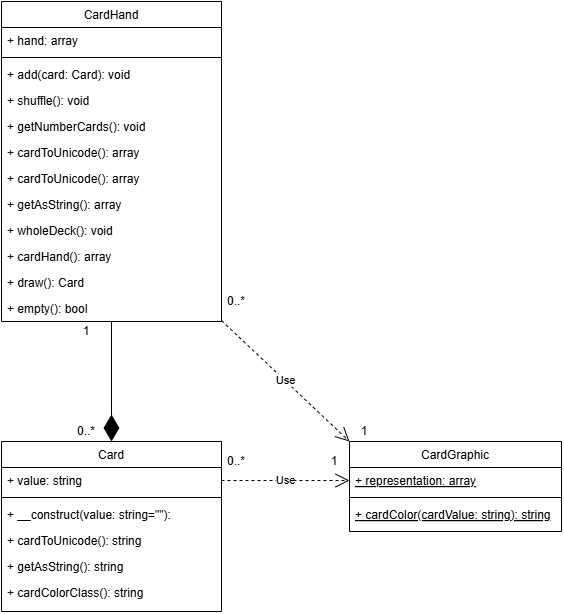

The diagram above was exported from draw.io. Its source (the exported page's mxGraphModel, read from the mxfile embedded in the PNG):
<mxGraphModel dx="1000" dy="1666" grid="1" gridSize="10" guides="1" tooltips="1" connect="1" arrows="1" fold="1" page="1" pageScale="1" pageWidth="827" pageHeight="1169" math="0" shadow="0">
  <root>
    <mxCell id="WIyWlLk6GJQsqaUBKTNV-0" />
    <mxCell id="WIyWlLk6GJQsqaUBKTNV-1" parent="WIyWlLk6GJQsqaUBKTNV-0" />
    <mxCell id="zkfFHV4jXpPFQw0GAbJ--0" value="Card" style="swimlane;fontStyle=0;align=center;verticalAlign=top;childLayout=stackLayout;horizontal=1;startSize=26;horizontalStack=0;resizeParent=1;resizeLast=0;collapsible=1;marginBottom=0;rounded=0;shadow=0;strokeWidth=1;" parent="WIyWlLk6GJQsqaUBKTNV-1" vertex="1">
      <mxGeometry x="160" y="120" width="220" height="170" as="geometry">
        <mxRectangle x="230" y="140" width="160" height="26" as="alternateBounds" />
      </mxGeometry>
    </mxCell>
    <mxCell id="zkfFHV4jXpPFQw0GAbJ--1" value="+ value: string" style="text;align=left;verticalAlign=top;spacingLeft=4;spacingRight=4;overflow=hidden;rotatable=0;points=[[0,0.5],[1,0.5]];portConstraint=eastwest;" parent="zkfFHV4jXpPFQw0GAbJ--0" vertex="1">
      <mxGeometry y="26" width="220" height="26" as="geometry" />
    </mxCell>
    <mxCell id="zkfFHV4jXpPFQw0GAbJ--4" value="" style="line;html=1;strokeWidth=1;align=left;verticalAlign=middle;spacingTop=-1;spacingLeft=3;spacingRight=3;rotatable=0;labelPosition=right;points=[];portConstraint=eastwest;" parent="zkfFHV4jXpPFQw0GAbJ--0" vertex="1">
      <mxGeometry y="52" width="220" height="8" as="geometry" />
    </mxCell>
    <mxCell id="zkfFHV4jXpPFQw0GAbJ--5" value="+ __construct(value: string=&quot;&quot;):  " style="text;align=left;verticalAlign=top;spacingLeft=4;spacingRight=4;overflow=hidden;rotatable=0;points=[[0,0.5],[1,0.5]];portConstraint=eastwest;" parent="zkfFHV4jXpPFQw0GAbJ--0" vertex="1">
      <mxGeometry y="60" width="220" height="26" as="geometry" />
    </mxCell>
    <mxCell id="fxIkKlsDgo8A9aTcR-id-2" value="+ cardToUnicode(): string  " style="text;align=left;verticalAlign=top;spacingLeft=4;spacingRight=4;overflow=hidden;rotatable=0;points=[[0,0.5],[1,0.5]];portConstraint=eastwest;" vertex="1" parent="zkfFHV4jXpPFQw0GAbJ--0">
      <mxGeometry y="86" width="220" height="26" as="geometry" />
    </mxCell>
    <mxCell id="fxIkKlsDgo8A9aTcR-id-5" value="+ getAsString(): string  " style="text;align=left;verticalAlign=top;spacingLeft=4;spacingRight=4;overflow=hidden;rotatable=0;points=[[0,0.5],[1,0.5]];portConstraint=eastwest;" vertex="1" parent="zkfFHV4jXpPFQw0GAbJ--0">
      <mxGeometry y="112" width="220" height="26" as="geometry" />
    </mxCell>
    <mxCell id="fxIkKlsDgo8A9aTcR-id-33" value="+ cardColorClass(): string  " style="text;align=left;verticalAlign=top;spacingLeft=4;spacingRight=4;overflow=hidden;rotatable=0;points=[[0,0.5],[1,0.5]];portConstraint=eastwest;" vertex="1" parent="zkfFHV4jXpPFQw0GAbJ--0">
      <mxGeometry y="138" width="220" height="26" as="geometry" />
    </mxCell>
    <mxCell id="zkfFHV4jXpPFQw0GAbJ--17" value="CardGraphic" style="swimlane;fontStyle=0;align=center;verticalAlign=top;childLayout=stackLayout;horizontal=1;startSize=26;horizontalStack=0;resizeParent=1;resizeLast=0;collapsible=1;marginBottom=0;rounded=0;shadow=0;strokeWidth=1;" parent="WIyWlLk6GJQsqaUBKTNV-1" vertex="1">
      <mxGeometry x="508" y="120" width="212" height="90" as="geometry">
        <mxRectangle x="550" y="140" width="160" height="26" as="alternateBounds" />
      </mxGeometry>
    </mxCell>
    <mxCell id="zkfFHV4jXpPFQw0GAbJ--19" value="+ representation: array" style="text;align=left;verticalAlign=top;spacingLeft=4;spacingRight=4;overflow=hidden;rotatable=0;points=[[0,0.5],[1,0.5]];portConstraint=eastwest;rounded=0;shadow=0;html=0;fontStyle=4" parent="zkfFHV4jXpPFQw0GAbJ--17" vertex="1">
      <mxGeometry y="26" width="212" height="26" as="geometry" />
    </mxCell>
    <mxCell id="zkfFHV4jXpPFQw0GAbJ--23" value="" style="line;html=1;strokeWidth=1;align=left;verticalAlign=middle;spacingTop=-1;spacingLeft=3;spacingRight=3;rotatable=0;labelPosition=right;points=[];portConstraint=eastwest;" parent="zkfFHV4jXpPFQw0GAbJ--17" vertex="1">
      <mxGeometry y="52" width="212" height="8" as="geometry" />
    </mxCell>
    <mxCell id="fxIkKlsDgo8A9aTcR-id-34" value="+ cardColor(cardValue: string): string" style="text;align=left;verticalAlign=top;spacingLeft=4;spacingRight=4;overflow=hidden;rotatable=0;points=[[0,0.5],[1,0.5]];portConstraint=eastwest;fontStyle=4" vertex="1" parent="zkfFHV4jXpPFQw0GAbJ--17">
      <mxGeometry y="60" width="212" height="26" as="geometry" />
    </mxCell>
    <mxCell id="fxIkKlsDgo8A9aTcR-id-7" value="0..*" style="text;html=1;align=center;verticalAlign=middle;whiteSpace=wrap;rounded=0;" vertex="1" parent="WIyWlLk6GJQsqaUBKTNV-1">
      <mxGeometry x="380" y="130" width="30" height="20" as="geometry" />
    </mxCell>
    <mxCell id="fxIkKlsDgo8A9aTcR-id-8" value="1" style="text;html=1;align=center;verticalAlign=middle;whiteSpace=wrap;rounded=0;" vertex="1" parent="WIyWlLk6GJQsqaUBKTNV-1">
      <mxGeometry x="478" y="130" width="30" height="20" as="geometry" />
    </mxCell>
    <mxCell id="fxIkKlsDgo8A9aTcR-id-9" value="Use" style="endArrow=open;endSize=12;dashed=1;html=1;rounded=0;exitX=1;exitY=0.5;exitDx=0;exitDy=0;entryX=0;entryY=0.5;entryDx=0;entryDy=0;" edge="1" parent="WIyWlLk6GJQsqaUBKTNV-1" source="zkfFHV4jXpPFQw0GAbJ--1" target="zkfFHV4jXpPFQw0GAbJ--19">
      <mxGeometry width="160" relative="1" as="geometry">
        <mxPoint x="440" y="280" as="sourcePoint" />
        <mxPoint x="600" y="280" as="targetPoint" />
      </mxGeometry>
    </mxCell>
    <mxCell id="fxIkKlsDgo8A9aTcR-id-10" value="CardHand" style="swimlane;fontStyle=0;align=center;verticalAlign=top;childLayout=stackLayout;horizontal=1;startSize=26;horizontalStack=0;resizeParent=1;resizeLast=0;collapsible=1;marginBottom=0;rounded=0;shadow=0;strokeWidth=1;" vertex="1" parent="WIyWlLk6GJQsqaUBKTNV-1">
      <mxGeometry x="160" y="-320" width="220" height="320" as="geometry">
        <mxRectangle x="230" y="140" width="160" height="26" as="alternateBounds" />
      </mxGeometry>
    </mxCell>
    <mxCell id="fxIkKlsDgo8A9aTcR-id-11" value="+ hand: array" style="text;align=left;verticalAlign=top;spacingLeft=4;spacingRight=4;overflow=hidden;rotatable=0;points=[[0,0.5],[1,0.5]];portConstraint=eastwest;" vertex="1" parent="fxIkKlsDgo8A9aTcR-id-10">
      <mxGeometry y="26" width="220" height="26" as="geometry" />
    </mxCell>
    <mxCell id="fxIkKlsDgo8A9aTcR-id-12" value="" style="line;html=1;strokeWidth=1;align=left;verticalAlign=middle;spacingTop=-1;spacingLeft=3;spacingRight=3;rotatable=0;labelPosition=right;points=[];portConstraint=eastwest;" vertex="1" parent="fxIkKlsDgo8A9aTcR-id-10">
      <mxGeometry y="52" width="220" height="8" as="geometry" />
    </mxCell>
    <mxCell id="fxIkKlsDgo8A9aTcR-id-14" value="+ add(card: Card): void" style="text;align=left;verticalAlign=top;spacingLeft=4;spacingRight=4;overflow=hidden;rotatable=0;points=[[0,0.5],[1,0.5]];portConstraint=eastwest;" vertex="1" parent="fxIkKlsDgo8A9aTcR-id-10">
      <mxGeometry y="60" width="220" height="26" as="geometry" />
    </mxCell>
    <mxCell id="fxIkKlsDgo8A9aTcR-id-17" value="+ shuffle(): void" style="text;align=left;verticalAlign=top;spacingLeft=4;spacingRight=4;overflow=hidden;rotatable=0;points=[[0,0.5],[1,0.5]];portConstraint=eastwest;" vertex="1" parent="fxIkKlsDgo8A9aTcR-id-10">
      <mxGeometry y="86" width="220" height="26" as="geometry" />
    </mxCell>
    <mxCell id="fxIkKlsDgo8A9aTcR-id-22" value="+ getNumberCards(): void" style="text;align=left;verticalAlign=top;spacingLeft=4;spacingRight=4;overflow=hidden;rotatable=0;points=[[0,0.5],[1,0.5]];portConstraint=eastwest;" vertex="1" parent="fxIkKlsDgo8A9aTcR-id-10">
      <mxGeometry y="112" width="220" height="26" as="geometry" />
    </mxCell>
    <mxCell id="fxIkKlsDgo8A9aTcR-id-23" value="+ cardToUnicode(): array" style="text;align=left;verticalAlign=top;spacingLeft=4;spacingRight=4;overflow=hidden;rotatable=0;points=[[0,0.5],[1,0.5]];portConstraint=eastwest;" vertex="1" parent="fxIkKlsDgo8A9aTcR-id-10">
      <mxGeometry y="138" width="220" height="26" as="geometry" />
    </mxCell>
    <mxCell id="fxIkKlsDgo8A9aTcR-id-24" value="+ cardToUnicode(): array" style="text;align=left;verticalAlign=top;spacingLeft=4;spacingRight=4;overflow=hidden;rotatable=0;points=[[0,0.5],[1,0.5]];portConstraint=eastwest;" vertex="1" parent="fxIkKlsDgo8A9aTcR-id-10">
      <mxGeometry y="164" width="220" height="26" as="geometry" />
    </mxCell>
    <mxCell id="fxIkKlsDgo8A9aTcR-id-25" value="+ getAsString(): array" style="text;align=left;verticalAlign=top;spacingLeft=4;spacingRight=4;overflow=hidden;rotatable=0;points=[[0,0.5],[1,0.5]];portConstraint=eastwest;" vertex="1" parent="fxIkKlsDgo8A9aTcR-id-10">
      <mxGeometry y="190" width="220" height="26" as="geometry" />
    </mxCell>
    <mxCell id="fxIkKlsDgo8A9aTcR-id-26" value="+ wholeDeck(): void" style="text;align=left;verticalAlign=top;spacingLeft=4;spacingRight=4;overflow=hidden;rotatable=0;points=[[0,0.5],[1,0.5]];portConstraint=eastwest;" vertex="1" parent="fxIkKlsDgo8A9aTcR-id-10">
      <mxGeometry y="216" width="220" height="26" as="geometry" />
    </mxCell>
    <mxCell id="fxIkKlsDgo8A9aTcR-id-27" value="+ cardHand(): array" style="text;align=left;verticalAlign=top;spacingLeft=4;spacingRight=4;overflow=hidden;rotatable=0;points=[[0,0.5],[1,0.5]];portConstraint=eastwest;" vertex="1" parent="fxIkKlsDgo8A9aTcR-id-10">
      <mxGeometry y="242" width="220" height="26" as="geometry" />
    </mxCell>
    <mxCell id="fxIkKlsDgo8A9aTcR-id-28" value="+ draw(): Card" style="text;align=left;verticalAlign=top;spacingLeft=4;spacingRight=4;overflow=hidden;rotatable=0;points=[[0,0.5],[1,0.5]];portConstraint=eastwest;" vertex="1" parent="fxIkKlsDgo8A9aTcR-id-10">
      <mxGeometry y="268" width="220" height="26" as="geometry" />
    </mxCell>
    <mxCell id="fxIkKlsDgo8A9aTcR-id-29" value="+ empty(): bool" style="text;align=left;verticalAlign=top;spacingLeft=4;spacingRight=4;overflow=hidden;rotatable=0;points=[[0,0.5],[1,0.5]];portConstraint=eastwest;" vertex="1" parent="fxIkKlsDgo8A9aTcR-id-10">
      <mxGeometry y="294" width="220" height="26" as="geometry" />
    </mxCell>
    <mxCell id="fxIkKlsDgo8A9aTcR-id-18" value="" style="endArrow=diamondThin;endFill=1;endSize=24;html=1;rounded=0;entryX=0.5;entryY=0;entryDx=0;entryDy=0;" edge="1" parent="WIyWlLk6GJQsqaUBKTNV-1" target="zkfFHV4jXpPFQw0GAbJ--0">
      <mxGeometry width="160" relative="1" as="geometry">
        <mxPoint x="270" as="sourcePoint" />
        <mxPoint x="330" as="targetPoint" />
      </mxGeometry>
    </mxCell>
    <mxCell id="fxIkKlsDgo8A9aTcR-id-19" value="0..*" style="text;html=1;align=center;verticalAlign=middle;whiteSpace=wrap;rounded=0;" vertex="1" parent="WIyWlLk6GJQsqaUBKTNV-1">
      <mxGeometry x="230" y="100" width="30" height="20" as="geometry" />
    </mxCell>
    <mxCell id="fxIkKlsDgo8A9aTcR-id-20" value="1" style="text;html=1;align=center;verticalAlign=middle;whiteSpace=wrap;rounded=0;" vertex="1" parent="WIyWlLk6GJQsqaUBKTNV-1">
      <mxGeometry x="230" width="30" height="20" as="geometry" />
    </mxCell>
    <mxCell id="fxIkKlsDgo8A9aTcR-id-30" value="Use" style="endArrow=open;endSize=12;dashed=1;html=1;rounded=0;exitX=1;exitY=0.5;exitDx=0;exitDy=0;entryX=0;entryY=0;entryDx=0;entryDy=0;" edge="1" parent="WIyWlLk6GJQsqaUBKTNV-1" target="zkfFHV4jXpPFQw0GAbJ--17">
      <mxGeometry width="160" relative="1" as="geometry">
        <mxPoint x="380" y="-0.9499999999999886" as="sourcePoint" />
        <mxPoint x="508" y="-0.9499999999999886" as="targetPoint" />
      </mxGeometry>
    </mxCell>
    <mxCell id="fxIkKlsDgo8A9aTcR-id-31" value="0..*" style="text;html=1;align=center;verticalAlign=middle;whiteSpace=wrap;rounded=0;" vertex="1" parent="WIyWlLk6GJQsqaUBKTNV-1">
      <mxGeometry x="380" y="-30" width="30" height="20" as="geometry" />
    </mxCell>
    <mxCell id="fxIkKlsDgo8A9aTcR-id-32" value="1" style="text;html=1;align=center;verticalAlign=middle;whiteSpace=wrap;rounded=0;" vertex="1" parent="WIyWlLk6GJQsqaUBKTNV-1">
      <mxGeometry x="508" y="100" width="30" height="20" as="geometry" />
    </mxCell>
  </root>
</mxGraphModel>